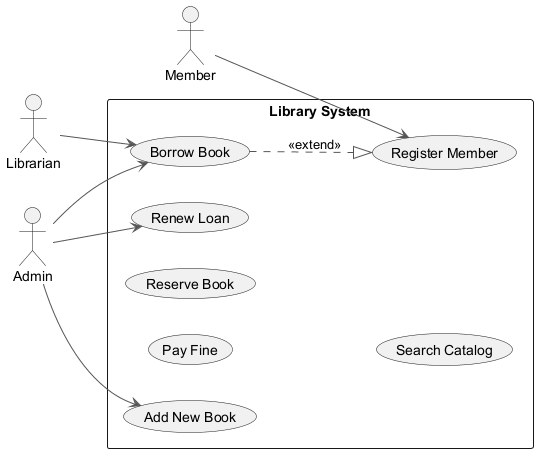

The diagram above was rendered by PlantUML. Its source (embedded in the PNG):
@startuml
skinparam monochrome true
skinparam ArrowColor #555555
left to right direction
actor "Librarian" as Librarian
actor "Member" as Member
actor "Admin" as Admin
rectangle "Library System" {
  usecase "Pay Fine" as UC_PayFine
  usecase "Register Member" as UC_RegisterMember
  usecase "Renew Loan" as UC_RenewLoan
  usecase "Reserve Book" as UC_ReserveBook
  usecase "Search Catalog" as UC_SearchCatalog
  usecase "Borrow Book" as UC_BorrowBook
  usecase "Add New Book" as UC_AddNewBook
}
Librarian --> UC_BorrowBook
Member --> UC_RegisterMember
Admin --> UC_RenewLoan
Admin --> UC_AddNewBook
Admin --> UC_BorrowBook
UC_BorrowBook ..|> UC_RegisterMember : <<extend>>
@enduml